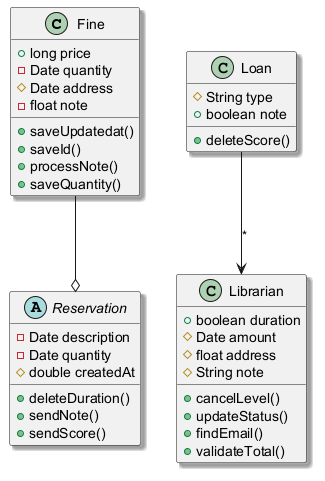

The diagram above was rendered by PlantUML. Its source (embedded in the PNG):
@startuml
skinparam shadowing true
class Fine {
  +long price
  -Date quantity
  #Date address
  -float note
  +saveUpdatedat()
  +saveId()
  +processNote()
  +saveQuantity()
}
class Loan {
  #String type
  +boolean note
  +deleteScore()
}
abstract class Reservation {
  -Date description
  -Date quantity
  #double createdAt
  +deleteDuration()
  +sendNote()
  +sendScore()
}
class Librarian {
  +boolean duration
  #Date amount
  #float address
  #String note
  +cancelLevel()
  +updateStatus()
  +findEmail()
  +validateTotal()
}
Loan --> Librarian : "*"
Fine --o Reservation
@enduml